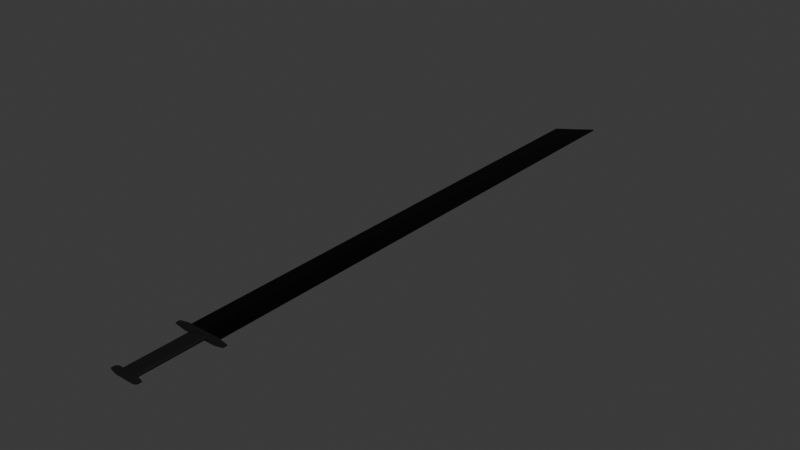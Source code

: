 # Source: Sword.blend  (saved by Blender 4.2.66; exported with 4.5.12 LTS)
import bpy
from mathutils import Matrix  # noqa: F401  (used for matrix-valued properties, if any)

bpy.ops.wm.read_factory_settings(use_empty=True)
scene = bpy.context.scene
scene.name = 'Scene'

# ---- collections
col_collection = bpy.data.collections.new('Collection'); scene.collection.children.link(col_collection)

# ---- materials (node trees are filled in below, after node groups)
mat_001 = bpy.data.materials.new('Матеріал.001')
mat_001.use_transparent_shadow = False
mat_x = bpy.data.materials.new('Матеріал')
mat_x.use_transparent_shadow = False

# ---- material node trees
mat_001.use_nodes = True; mat_001.node_tree.nodes.clear()
_N = mat_001.node_tree.nodes; _L = mat_001.node_tree.links
n0 = _N.new('ShaderNodeBsdfPrincipled'); n0.name = 'Принципове BSDF'; n0.location = (10, 300)
n0.inputs[0].default_value = (0.005155, 0.005155, 0.005155, 1.0)
n0.inputs[3].default_value = 1.45
n1 = _N.new('ShaderNodeOutputMaterial'); n1.name = 'Вивід матеріалу'; n1.location = (300, 300)
_L.new(n0.outputs[0], n1.inputs[0])
n1.is_active_output = True
mat_x.use_nodes = True; mat_x.node_tree.nodes.clear()
_N = mat_x.node_tree.nodes; _L = mat_x.node_tree.links
n0 = _N.new('ShaderNodeBsdfPrincipled'); n0.name = 'Принципове BSDF'; n0.location = (10, 300)
n0.inputs[0].default_value = (0.0113, 0.0113, 0.0113, 1.0)
n0.inputs[1].default_value = 1.0
n0.inputs[3].default_value = 1.45
n1 = _N.new('ShaderNodeOutputMaterial'); n1.name = 'Вивід матеріалу'; n1.location = (300, 300)
_L.new(n0.outputs[0], n1.inputs[0])
n1.is_active_output = True

# ---- world
world_world = bpy.data.worlds.new('World'); scene.world = world_world
world_world.use_nodes = True; world_world.node_tree.nodes.clear()
_N = world_world.node_tree.nodes; _L = world_world.node_tree.links
n0 = _N.new('ShaderNodeOutputWorld'); n0.name = 'World Output'; n0.location = (300, 300)
n1 = _N.new('ShaderNodeBackground'); n1.name = 'Background'; n1.location = (10, 300)
n1.inputs[0].default_value = (0.05088, 0.05088, 0.05088, 1.0)
_L.new(n1.outputs[0], n0.inputs[0])
n0.is_active_output = True
world_world.color = (0.05088, 0.05088, 0.05088)
world_world.use_sun_shadow = False
world_world.sun_shadow_jitter_overblur = 0.0

# ---- meshes
me_x = bpy.data.meshes.new('Куб')
me_x.from_pydata([(0.0, -0.02491, -0.1354), (0.04, -0.02491, -0.03125), (0.04, -0.02491, 0.03125), (0.04, -0.02531, -0.03125), (0.04, -0.02531, 0.03125), (0.025, -0.02491, -0.1354), (0.0, -0.02491, 0.1309), (0.025, -0.02491, 0.1309), (-0.04, -0.02491, -0.03125), (-0.04, -0.02491, 0.03125), (-0.04, -0.02531, -0.03125), (-0.04, -0.02531, 0.03125), (-0.025, -0.02491, 0.1309), (-0.025, -0.02491, -0.1354), (-0.025, -0.02531, -0.1354), (0.025, -0.02531, -0.1354), (0.0, -0.02531, -0.1354), (-0.025, -0.02531, 0.1309), (0.025, -0.02531, 0.1309), (0.0, -0.02531, 0.1309), (0.012, -0.02531, -0.02501), (0.012, -0.02531, 0.02499), (-0.012, -0.02531, -0.02501), (-0.012, -0.02531, 0.02499), (-0.0075, -0.02531, -0.1083), (0.0075, -0.02531, -0.1083), (0.0, -0.02531, -0.1083), (0.0102, -0.02531, -0.09209), (-0.0102, -0.02531, -0.09209), (-0.0075, -0.02531, 0.1083), (0.0075, -0.02531, 0.1083), (0.0, -0.02531, 0.1354), (0.0102, -0.02531, 0.09207), (-0.0102, -0.02531, 0.09207), (0.012, -0.03147, -0.02496), (0.012, -0.03147, 0.02504), (-0.012, -0.03147, -0.02496), (-0.012, -0.03147, 0.02504), (-0.0075, -0.03147, -0.1083), (0.0075, -0.03147, -0.1083), (0.0, -0.03147, -0.1083), (0.0102, -0.03147, -0.09204), (-0.0102, -0.03147, -0.09204), (-0.0075, -0.03147, 0.1084), (0.0075, -0.03147, 0.1084), (0.0, -0.03147, 0.1084), (0.0102, -0.03147, 0.09212), (-0.0102, -0.03147, 0.09212), (0.0225, -0.03147, -0.03278), (0.0225, -0.03147, 0.03284), (-0.0225, -0.03147, -0.03278), (-0.0225, -0.03147, 0.03284), (-0.01406, -0.03147, -0.1422), (0.01406, -0.03147, -0.1422), (0.0, -0.03147, -0.1422), (0.01732, -0.03147, -0.1095), (-0.01732, -0.03147, -0.1095), (-0.01406, -0.03147, 0.1422), (0.01406, -0.03147, 0.1422), (0.0, -0.03147, 0.1422), (0.01732, -0.03147, 0.1095), (-0.01732, -0.03147, 0.1095), (0.0225, -0.03184, -0.03278), (0.0225, -0.03184, 0.03284), (-0.0225, -0.03184, -0.03278), (-0.0225, -0.03184, 0.03284), (-0.01406, -0.03184, -0.1422), (0.01406, -0.03184, -0.1422), (0.0, -0.03184, -0.1422), (0.01732, -0.03184, -0.1095), (-0.01732, -0.03184, -0.1095), (-0.01406, -0.03184, 0.1422), (0.01406, -0.03184, 0.1422), (0.0, -0.03184, 0.1422), (0.01732, -0.03184, 0.1095), (-0.01732, -0.03184, 0.1095), (-0.025, -0.02491, -0.001875), (-0.025, -0.02491, 0.001875), (0.025, -0.02491, -0.025), (0.025, -0.02491, 0.025), (0.025, 0.02556, -0.025), (0.025, 0.02556, 0.025), (-0.025, 0.0, -0.001875), (0.0, 0.02453, -0.0075), (0.025, 0.0, -0.025), (0.0, -0.02491, -0.075), (0.0, 0.0, -0.075), (-0.025, 0.0, 0.001875), (0.0, 0.02453, 0.0075), (0.025, 0.0, 0.025), (0.0, -0.02491, 0.075), (0.0, 0.0, 0.075), (-0.025, 0.0, -0.001875), (-0.025, 0.0, 0.001875), (-0.025, 0.02344, -0.001875), (-0.025, 0.02344, 0.001875)], [(31, 19)], [(1, 2, 4, 3), (9, 8, 10, 11), (14, 13, 0, 16), (16, 0, 5, 15), (18, 7, 6, 19), (19, 6, 12, 17), (3, 15, 5, 1), (31, 29, 43, 45), (11, 17, 12, 9), (4, 2, 7, 18), (10, 8, 13, 14), (2, 1, 5, 0, 13, 8, 9, 12, 6, 7), (34, 35, 49, 48), (23, 22, 36, 37), (30, 31, 45, 44), (26, 25, 39, 40), (32, 30, 44, 46), (24, 26, 40, 38), (29, 33, 47, 43), (25, 27, 41, 39), (21, 32, 46, 35), (28, 24, 38, 42), (33, 23, 37, 47), (27, 20, 34, 41), (22, 28, 42, 36), (20, 21, 35, 34), (50, 56, 70, 64), (45, 43, 57, 59), (37, 36, 50, 51), (44, 45, 59, 58), (40, 39, 53, 54), (46, 44, 58, 60), (38, 40, 54, 52), (43, 47, 61, 57), (39, 41, 55, 53), (35, 46, 60, 49), (42, 38, 52, 56), (47, 37, 51, 61), (41, 34, 48, 55), (36, 42, 56, 50), (63, 74, 72, 73, 71, 75, 65, 64, 70, 66, 68, 67, 69, 62), (48, 49, 63, 62), (59, 57, 71, 73), (51, 50, 64, 65), (58, 59, 73, 72), (54, 53, 67, 68), (60, 58, 72, 74), (52, 54, 68, 66), (57, 61, 75, 71), (53, 55, 69, 67), (49, 60, 74, 63), (56, 52, 66, 70), (61, 51, 65, 75), (55, 48, 62, 69), (88, 81, 80, 83), (80, 81, 89, 79, 78, 84), (86, 84, 78, 85), (91, 87, 77, 90), (82, 86, 85, 76), (76, 77, 87, 93, 92, 82), (83, 80, 84, 86), (89, 91, 90, 79), (81, 88, 91, 89), (92, 93, 95, 94), (86, 92, 94, 83), (88, 95, 93, 91), (88, 83, 94, 95), (4, 18, 19, 17, 11, 10, 14, 16, 15, 3)])
me_x.polygons.foreach_set('use_smooth', [True] * 68)
me_x.polygons.foreach_set('material_index', [0, 0, 0, 0, 0, 0, 0, 0, 0, 0, 0, 0, 0, 0, 0, 0, 0, 0, 0, 0, 0, 0, 0, 0, 0, 0, 0, 0, 0, 0, 0, 0, 0, 0, 0, 0, 0, 0, 0, 0, 0, 0, 0, 0, 0, 0, 0, 0, 0, 0, 0, 0, 0, 0, 1, 1, 1, 1, 1, 1, 1, 1, 1, 1, 1, 1, 1, 0])
_k = set([(0, 5), (0, 13), (0, 16), (1, 2), (1, 3), (1, 5), (2, 4), (2, 7), (3, 4), (3, 15), (4, 18), (5, 15), (6, 7), (6, 12), (6, 19), (7, 18), (8, 9), (8, 10), (8, 13), (9, 11), (9, 12), (10, 11), (10, 14), (11, 17), (12, 17), (13, 14), (14, 16), (15, 16), (17, 19), (18, 19), (19, 31), (20, 21), (20, 27), (21, 32), (22, 23), (22, 28), (23, 33), (24, 26), (24, 28), (25, 26), (25, 27), (29, 31), (29, 33), (30, 31), (30, 32), (34, 35), (34, 41), (34, 48), (35, 46), (35, 49), (36, 37), (36, 42), (36, 50), (37, 47), (37, 51), (38, 40), (38, 42), (38, 52), (39, 40), (39, 41), (39, 53), (40, 54), (41, 55), (42, 56), (43, 45), (43, 47), (43, 57), (44, 45), (44, 46), (44, 58), (45, 59), (46, 60), (47, 61), (48, 49), (48, 55), (48, 62), (49, 60), (49, 63), (50, 51), (50, 56), (50, 64), (51, 61), (51, 65), (52, 54), (52, 56), (52, 66), (53, 54), (53, 55), (53, 67), (54, 68), (55, 69), (56, 70), (57, 59), (57, 61), (57, 71), (58, 59), (58, 60), (58, 72), (59, 73), (60, 74), (61, 75), (62, 63), (62, 69), (63, 74), (64, 65), (64, 70), (65, 75), (66, 68), (66, 70), (67, 68), (67, 69), (71, 73), (71, 75), (72, 73), (72, 74), (76, 77), (76, 82), (76, 85), (77, 87), (77, 90), (78, 79), (78, 84), (78, 85), (79, 89), (79, 90), (80, 81), (80, 83), (80, 84), (81, 88), (81, 89), (82, 86), (82, 92), (83, 86), (83, 88), (83, 94), (84, 86), (85, 86), (86, 92), (87, 91), (87, 93), (88, 91), (88, 95), (89, 91), (90, 91), (91, 93), (92, 93), (92, 94), (93, 95), (94, 95)])
me_x.attributes.new('sharp_edge', 'BOOLEAN', 'EDGE').data.foreach_set('value', [ (min(e.vertices), max(e.vertices)) in _k for e in me_x.edges])
_uv = me_x.uv_layers.new(name='UVКарта')
_uv.uv.foreach_set('vector', [0.375, 0.75, 0.625, 0.75, 0.625, 0.75, 0.375, 0.75, 0.625, 0.0, 0.375, 0.0, 0.375, 0.0, 0.625, 0.0, 0.125, 0.75, 0.375, 0.0, 0.0, 0.0, 0.25, 0.75, 0.25, 0.75, 0.0, 0.0, 0.0, 0.0, 0.375, 0.75, 0.625, 0.75, 0.625, 0.75, 0.0, 0.0, 0.75, 0.75, 0.75, 0.75, 0.0, 0.0, 0.0, 0.0, 0.875, 0.75, 0.375, 0.75, 0.375, 0.75, 0.0, 0.0, 0.375, 0.75, 0.75, 0.75, 0.875, 0.75, 0.875, 0.75, 0.75, 0.75, 0.625, 0.0, 0.875, 0.75, 0.0, 0.0, 0.625, 0.0, 0.625, 0.75, 0.625, 0.75, 0.625, 0.75, 0.625, 0.75, 0.375, 0.0, 0.375, 0.0, 0.375, 0.0, 0.125, 0.75, 0.625, 0.75, 0.375, 0.75, 0.0, 0.0, 0.0, 0.0, 0.375, 0.0, 0.375, 0.0, 0.625, 0.0, 0.0, 0.0, 0.0, 0.0, 0.625, 0.75, 0.375, 0.75, 0.625, 0.75, 0.625, 0.75, 0.375, 0.75, 0.625, 0.0, 0.375, 0.0, 0.375, 0.0, 0.625, 0.0, 0.625, 0.75, 0.75, 0.75, 0.75, 0.75, 0.625, 0.75, 0.25, 0.75, 0.375, 0.75, 0.375, 0.75, 0.25, 0.75, 0.625, 0.75, 0.625, 0.75, 0.625, 0.75, 0.625, 0.75, 0.125, 0.75, 0.25, 0.75, 0.25, 0.75, 0.125, 0.75, 0.875, 0.75, 0.875, 0.75, 0.875, 0.75, 0.875, 0.75, 0.375, 0.75, 0.375, 0.75, 0.375, 0.75, 0.375, 0.75, 0.625, 0.75, 0.625, 0.75, 0.625, 0.75, 0.625, 0.75, 0.125, 0.75, 0.125, 0.75, 0.125, 0.75, 0.125, 0.75, 0.875, 0.75, 0.875, 0.75, 0.875, 0.75, 0.875, 0.75, 0.375, 0.75, 0.375, 0.75, 0.375, 0.75, 0.375, 0.75, 0.125, 0.75, 0.125, 0.75, 0.125, 0.75, 0.125, 0.75, 0.375, 0.75, 0.625, 0.75, 0.625, 0.75, 0.375, 0.75, 0.125, 0.75, 0.125, 0.75, 0.125, 0.75, 0.125, 0.75, 0.75, 0.75, 0.875, 0.75, 0.875, 0.75, 0.75, 0.75, 0.625, 0.0, 0.375, 0.0, 0.375, 0.0, 0.625, 0.0, 0.625, 0.75, 0.75, 0.75, 0.75, 0.75, 0.625, 0.75, 0.25, 0.75, 0.375, 0.75, 0.375, 0.75, 0.25, 0.75, 0.625, 0.75, 0.625, 0.75, 0.625, 0.75, 0.625, 0.75, 0.125, 0.75, 0.25, 0.75, 0.25, 0.75, 0.125, 0.75, 0.875, 0.75, 0.875, 0.75, 0.875, 0.75, 0.875, 0.75, 0.375, 0.75, 0.375, 0.75, 0.375, 0.75, 0.375, 0.75, 0.625, 0.75, 0.625, 0.75, 0.625, 0.75, 0.625, 0.75, 0.125, 0.75, 0.125, 0.75, 0.125, 0.75, 0.125, 0.75, 0.875, 0.75, 0.875, 0.75, 0.875, 0.75, 0.875, 0.75, 0.375, 0.75, 0.375, 0.75, 0.375, 0.75, 0.375, 0.75, 0.125, 0.75, 0.125, 0.75, 0.125, 0.75, 0.125, 0.75, 0.625, 0.75, 0.625, 0.75, 0.625, 0.75, 0.75, 0.75, 0.875, 0.75, 0.875, 0.75, 0.875, 0.75, 0.375, 0.0, 0.125, 0.75, 0.125, 0.75, 0.25, 0.75, 0.375, 0.75, 0.375, 0.75, 0.375, 0.75, 0.375, 0.75, 0.625, 0.75, 0.625, 0.75, 0.375, 0.75, 0.75, 0.75, 0.875, 0.75, 0.875, 0.75, 0.75, 0.75, 0.625, 0.0, 0.375, 0.0, 0.375, 0.0, 0.625, 0.0, 0.625, 0.75, 0.75, 0.75, 0.75, 0.75, 0.625, 0.75, 0.25, 0.75, 0.375, 0.75, 0.375, 0.75, 0.25, 0.75, 0.625, 0.75, 0.625, 0.75, 0.625, 0.75, 0.625, 0.75, 0.125, 0.75, 0.25, 0.75, 0.25, 0.75, 0.125, 0.75, 0.875, 0.75, 0.875, 0.75, 0.875, 0.75, 0.875, 0.75, 0.375, 0.75, 0.375, 0.75, 0.375, 0.75, 0.375, 0.75, 0.625, 0.75, 0.625, 0.75, 0.625, 0.75, 0.625, 0.75, 0.125, 0.75, 0.125, 0.75, 0.125, 0.75, 0.125, 0.75, 0.875, 0.75, 0.875, 0.75, 0.875, 0.75, 0.875, 0.75, 0.375, 0.75, 0.375, 0.75, 0.375, 0.75, 0.375, 0.75, 0.75, 0.5, 0.625, 0.5, 0.375, 0.5, 0.25, 0.5, 0.375, 0.5, 0.625, 0.5, 0.625, 0.625, 0.625, 0.75, 0.375, 0.75, 0.375, 0.625, 0.25, 0.625, 0.375, 0.625, 0.375, 0.75, 0.25, 0.75, 0.75, 0.625, 0.875, 0.625, 0.875, 0.75, 0.75, 0.75, 0.125, 0.625, 0.25, 0.625, 0.25, 0.75, 0.125, 0.75, 0.375, 0.0, 0.625, 0.0, 0.625, 0.125, 0.625, 0.125, 0.375, 0.125, 0.375, 0.125, 0.25, 0.5, 0.375, 0.5, 0.375, 0.625, 0.25, 0.625, 0.625, 0.625, 0.75, 0.625, 0.75, 0.75, 0.625, 0.75, 0.625, 0.5, 0.75, 0.5, 0.75, 0.625, 0.625, 0.625, 0.375, 0.125, 0.625, 0.125, 0.625, 0.125, 0.375, 0.125, 0.25, 0.625, 0.375, 0.125, 0.375, 0.125, 0.25, 0.5, 0.75, 0.5, 0.625, 0.125, 0.625, 0.125, 0.75, 0.625, 0.75, 0.5, 0.25, 0.5, 0.375, 0.125, 0.625, 0.125, 0.0, 0.0, 0.0, 0.0, 0.0, 0.0, 0.0, 0.0, 0.0, 0.0, 0.0, 0.0, 0.0, 0.0, 0.0, 0.0, 0.0, 0.0, 0.0, 0.0])
_ca = me_x.color_attributes.new('Attribute', 'BYTE_COLOR', 'CORNER')
_ca.data.foreach_set('color', [1.0, 1.0, 1.0, 1.0, 1.0, 1.0, 1.0, 1.0, 1.0, 1.0, 1.0, 1.0, 1.0, 1.0, 1.0, 1.0, 1.0, 1.0, 1.0, 1.0, 1.0, 1.0, 1.0, 1.0, 1.0, 1.0, 1.0, 1.0, 1.0, 1.0, 1.0, 1.0, 1.0, 1.0, 1.0, 1.0, 1.0, 1.0, 1.0, 1.0, 1.0, 1.0, 1.0, 1.0, 1.0, 1.0, 1.0, 1.0, 1.0, 1.0, 1.0, 1.0, 1.0, 1.0, 1.0, 1.0, 1.0, 1.0, 1.0, 1.0, 1.0, 1.0, 1.0, 1.0, 1.0, 1.0, 1.0, 1.0, 1.0, 1.0, 1.0, 1.0, 1.0, 1.0, 1.0, 1.0, 1.0, 1.0, 1.0, 1.0, 1.0, 1.0, 1.0, 1.0, 1.0, 1.0, 1.0, 1.0, 1.0, 1.0, 1.0, 1.0, 1.0, 1.0, 1.0, 1.0, 1.0, 1.0, 1.0, 1.0, 1.0, 1.0, 1.0, 1.0, 1.0, 1.0, 1.0, 1.0, 1.0, 1.0, 1.0, 1.0, 1.0, 1.0, 1.0, 1.0, 1.0, 1.0, 1.0, 1.0, 1.0, 1.0, 1.0, 1.0, 1.0, 1.0, 1.0, 1.0, 1.0, 1.0, 1.0, 1.0, 1.0, 1.0, 1.0, 1.0, 1.0, 1.0, 1.0, 1.0, 1.0, 1.0, 1.0, 1.0, 1.0, 1.0, 1.0, 1.0, 1.0, 1.0, 1.0, 1.0, 1.0, 1.0, 1.0, 1.0, 1.0, 1.0, 1.0, 1.0, 1.0, 1.0, 1.0, 1.0, 1.0, 1.0, 1.0, 1.0, 1.0, 1.0, 1.0, 1.0, 1.0, 1.0, 1.0, 1.0, 1.0, 1.0, 1.0, 1.0, 1.0, 1.0, 1.0, 1.0, 1.0, 1.0, 1.0, 1.0, 1.0, 1.0, 1.0, 1.0, 1.0, 1.0, 1.0, 1.0, 1.0, 1.0, 1.0, 1.0, 1.0, 1.0, 1.0, 1.0, 1.0, 1.0, 1.0, 1.0, 1.0, 1.0, 1.0, 1.0, 1.0, 1.0, 1.0, 1.0, 1.0, 1.0, 1.0, 1.0, 1.0, 1.0, 1.0, 1.0, 1.0, 1.0, 1.0, 1.0, 1.0, 1.0, 1.0, 1.0, 1.0, 1.0, 1.0, 1.0, 1.0, 1.0, 1.0, 1.0, 1.0, 1.0, 1.0, 1.0, 1.0, 1.0, 1.0, 1.0, 1.0, 1.0, 1.0, 1.0, 1.0, 1.0, 1.0, 1.0, 1.0, 1.0, 1.0, 1.0, 1.0, 1.0, 1.0, 1.0, 1.0, 1.0, 1.0, 1.0, 1.0, 1.0, 1.0, 1.0, 1.0, 1.0, 1.0, 1.0, 1.0, 1.0, 1.0, 1.0, 1.0, 1.0, 1.0, 1.0, 1.0, 1.0, 1.0, 1.0, 1.0, 1.0, 1.0, 1.0, 1.0, 1.0, 1.0, 1.0, 1.0, 1.0, 1.0, 1.0, 1.0, 1.0, 1.0, 1.0, 1.0, 1.0, 1.0, 1.0, 1.0, 1.0, 1.0, 1.0, 1.0, 1.0, 1.0, 1.0, 1.0, 1.0, 1.0, 1.0, 1.0, 1.0, 1.0, 1.0, 1.0, 1.0, 1.0, 1.0, 1.0, 1.0, 1.0, 1.0, 1.0, 1.0, 1.0, 1.0, 1.0, 1.0, 1.0, 1.0, 1.0, 1.0, 1.0, 1.0, 1.0, 1.0, 1.0, 1.0, 1.0, 1.0, 1.0, 1.0, 1.0, 1.0, 1.0, 1.0, 1.0, 1.0, 1.0, 1.0, 1.0, 1.0, 1.0, 1.0, 1.0, 1.0, 1.0, 1.0, 1.0, 1.0, 1.0, 1.0, 1.0, 1.0, 1.0, 1.0, 1.0, 1.0, 1.0, 1.0, 1.0, 1.0, 1.0, 1.0, 1.0, 1.0, 1.0, 1.0, 1.0, 1.0, 1.0, 1.0, 1.0, 1.0, 1.0, 1.0, 1.0, 1.0, 1.0, 1.0, 1.0, 1.0, 1.0, 1.0, 1.0, 1.0, 1.0, 1.0, 1.0, 1.0, 1.0, 1.0, 1.0, 1.0, 1.0, 1.0, 1.0, 1.0, 1.0, 1.0, 1.0, 1.0, 1.0, 1.0, 1.0, 1.0, 1.0, 1.0, 1.0, 1.0, 1.0, 1.0, 1.0, 1.0, 1.0, 1.0, 1.0, 1.0, 1.0, 1.0, 1.0, 1.0, 1.0, 1.0, 1.0, 1.0, 1.0, 1.0, 1.0, 1.0, 1.0, 1.0, 1.0, 1.0, 1.0, 1.0, 1.0, 1.0, 1.0, 1.0, 1.0, 1.0, 1.0, 1.0, 1.0, 1.0, 1.0, 1.0, 1.0, 1.0, 1.0, 1.0, 1.0, 1.0, 1.0, 1.0, 1.0, 1.0, 1.0, 1.0, 1.0, 1.0, 1.0, 1.0, 1.0, 1.0, 1.0, 1.0, 1.0, 1.0, 1.0, 1.0, 1.0, 1.0, 1.0, 1.0, 1.0, 1.0, 1.0, 1.0, 1.0, 1.0, 1.0, 1.0, 1.0, 1.0, 1.0, 1.0, 1.0, 1.0, 1.0, 1.0, 1.0, 1.0, 1.0, 1.0, 1.0, 1.0, 1.0, 1.0, 1.0, 1.0, 1.0, 1.0, 1.0, 1.0, 1.0, 1.0, 1.0, 1.0, 1.0, 1.0, 1.0, 1.0, 1.0, 1.0, 1.0, 1.0, 1.0, 1.0, 1.0, 1.0, 1.0, 1.0, 1.0, 1.0, 1.0, 1.0, 1.0, 1.0, 1.0, 1.0, 1.0, 1.0, 1.0, 1.0, 1.0, 1.0, 1.0, 1.0, 1.0, 1.0, 1.0, 1.0, 1.0, 1.0, 1.0, 1.0, 1.0, 1.0, 1.0, 1.0, 1.0, 1.0, 1.0, 1.0, 1.0, 1.0, 1.0, 1.0, 1.0, 1.0, 1.0, 1.0, 1.0, 1.0, 1.0, 1.0, 1.0, 1.0, 1.0, 1.0, 1.0, 1.0, 1.0, 1.0, 1.0, 1.0, 1.0, 1.0, 1.0, 1.0, 1.0, 1.0, 1.0, 1.0, 1.0, 1.0, 1.0, 1.0, 1.0, 1.0, 1.0, 1.0, 1.0, 1.0, 1.0, 1.0, 1.0, 1.0, 1.0, 1.0, 1.0, 1.0, 1.0, 1.0, 1.0, 1.0, 1.0, 1.0, 1.0, 1.0, 1.0, 1.0, 1.0, 1.0, 1.0, 1.0, 1.0, 1.0, 1.0, 1.0, 1.0, 1.0, 1.0, 1.0, 1.0, 1.0, 1.0, 1.0, 1.0, 1.0, 1.0, 1.0, 1.0, 1.0, 1.0, 1.0, 1.0, 1.0, 1.0, 1.0, 1.0, 1.0, 1.0, 1.0, 1.0, 1.0, 1.0, 1.0, 1.0, 1.0, 1.0, 1.0, 1.0, 1.0, 1.0, 1.0, 1.0, 1.0, 1.0, 1.0, 1.0, 1.0, 1.0, 1.0, 1.0, 1.0, 1.0, 1.0, 1.0, 1.0, 1.0, 1.0, 1.0, 1.0, 1.0, 1.0, 1.0, 1.0, 1.0, 1.0, 1.0, 1.0, 1.0, 1.0, 1.0, 1.0, 1.0, 1.0, 1.0, 1.0, 1.0, 1.0, 1.0, 1.0, 1.0, 1.0, 1.0, 1.0, 1.0, 1.0, 1.0, 1.0, 1.0, 1.0, 1.0, 1.0, 1.0, 1.0, 1.0, 1.0, 1.0, 1.0, 1.0, 1.0, 1.0, 1.0, 1.0, 1.0, 1.0, 1.0, 1.0, 1.0, 1.0, 1.0, 1.0, 1.0, 1.0, 1.0, 1.0, 1.0, 1.0, 1.0, 1.0, 1.0, 1.0, 1.0, 1.0, 1.0, 1.0, 1.0, 1.0, 1.0, 1.0, 1.0, 1.0, 1.0, 1.0, 1.0, 1.0, 1.0, 1.0, 1.0, 1.0, 1.0, 1.0, 1.0, 1.0, 1.0, 1.0, 1.0, 1.0, 1.0, 1.0, 1.0, 1.0, 1.0, 1.0, 1.0, 1.0, 1.0, 1.0, 1.0, 1.0, 1.0, 1.0, 1.0, 1.0, 1.0, 1.0, 1.0, 1.0, 1.0, 1.0, 1.0, 1.0, 1.0, 1.0, 1.0, 1.0, 1.0, 1.0, 1.0, 1.0, 1.0, 1.0, 1.0, 1.0, 1.0, 1.0, 1.0, 1.0, 1.0, 1.0, 1.0, 1.0, 1.0, 1.0, 1.0, 1.0, 1.0, 1.0, 1.0, 1.0, 1.0, 1.0, 1.0, 1.0, 1.0, 1.0, 1.0, 1.0, 1.0, 1.0, 1.0, 1.0, 1.0, 1.0, 1.0, 1.0, 1.0, 1.0, 1.0, 1.0, 1.0, 1.0, 1.0, 1.0, 1.0, 1.0, 1.0, 1.0, 1.0, 1.0, 1.0, 1.0, 1.0, 1.0, 1.0, 1.0, 1.0, 1.0, 1.0, 1.0, 1.0, 1.0, 1.0, 1.0, 1.0, 1.0, 1.0, 1.0, 1.0, 1.0, 1.0, 1.0, 1.0, 1.0, 1.0, 1.0, 1.0, 1.0, 1.0, 1.0, 1.0, 1.0, 1.0, 1.0, 1.0, 1.0, 1.0, 1.0, 1.0, 1.0, 1.0, 1.0, 1.0, 1.0, 1.0, 1.0, 1.0, 1.0, 1.0, 1.0, 1.0, 1.0, 1.0, 1.0, 1.0, 1.0, 1.0, 1.0, 1.0, 1.0, 1.0, 1.0, 1.0, 1.0, 1.0, 1.0, 1.0, 1.0, 1.0, 1.0, 1.0, 1.0, 1.0, 1.0, 1.0, 1.0, 1.0, 1.0, 1.0, 1.0, 1.0, 1.0, 1.0, 1.0, 1.0, 1.0, 1.0, 1.0, 1.0, 1.0, 1.0, 1.0, 1.0, 1.0, 1.0, 1.0, 1.0, 1.0, 1.0, 1.0, 1.0, 1.0, 1.0, 1.0, 1.0, 1.0, 1.0, 1.0, 1.0, 1.0, 1.0, 1.0, 1.0, 1.0, 1.0, 1.0, 1.0, 1.0, 1.0, 1.0, 1.0, 1.0, 1.0, 1.0, 1.0, 1.0, 1.0, 1.0, 1.0, 1.0, 1.0, 1.0, 1.0, 1.0, 1.0, 1.0, 1.0, 1.0, 1.0, 1.0, 1.0, 1.0, 1.0, 1.0, 1.0, 1.0, 1.0, 1.0, 1.0, 1.0, 1.0, 1.0, 1.0, 1.0, 1.0, 1.0, 1.0, 1.0, 1.0, 1.0, 1.0, 1.0, 1.0, 1.0, 1.0, 1.0, 1.0, 1.0, 1.0, 1.0, 1.0, 1.0, 1.0, 1.0, 1.0, 1.0, 1.0, 1.0, 1.0, 1.0, 1.0, 1.0, 1.0, 1.0, 1.0, 1.0, 1.0, 1.0, 1.0, 1.0, 1.0, 1.0, 1.0, 1.0, 1.0, 1.0, 1.0, 1.0, 1.0, 1.0, 1.0, 1.0, 1.0, 1.0, 1.0, 1.0, 1.0, 1.0, 1.0, 1.0, 1.0, 1.0, 1.0, 1.0, 1.0, 1.0, 1.0, 1.0, 1.0, 1.0, 1.0, 1.0, 1.0, 1.0, 1.0, 1.0, 1.0, 1.0, 1.0, 1.0, 1.0, 1.0, 1.0, 1.0, 1.0, 1.0, 1.0, 1.0, 1.0, 1.0, 1.0, 1.0, 1.0, 1.0, 1.0, 1.0, 1.0, 1.0, 1.0, 1.0, 1.0, 1.0, 1.0, 1.0, 1.0, 1.0, 1.0, 1.0, 1.0, 1.0, 1.0, 1.0, 1.0, 1.0, 1.0, 1.0, 1.0, 1.0, 1.0, 1.0, 1.0, 1.0, 1.0, 1.0, 1.0, 1.0, 1.0, 1.0, 1.0, 1.0, 1.0, 1.0, 1.0, 1.0, 1.0, 1.0, 1.0, 1.0, 1.0, 1.0, 1.0, 1.0, 1.0, 1.0, 1.0, 1.0, 1.0, 1.0, 1.0, 1.0, 1.0, 1.0, 1.0, 1.0, 1.0, 1.0, 1.0, 1.0, 1.0, 1.0, 1.0, 1.0, 1.0, 1.0, 1.0, 1.0, 1.0, 1.0, 1.0, 1.0, 1.0, 1.0, 1.0, 1.0, 1.0, 1.0, 1.0])
me_x.materials.append(mat_001)
me_x.materials.append(mat_x)
me_x.update()

# ---- objects
ob_sword = bpy.data.objects.new('Sword', me_x)

# ---- transforms, parenting, visibility, modifiers, constraints
ob_sword.location = (0.0, 0.0, 0.0)
ob_sword.scale = (1.0, 16.0, -0.03)

# ---- collection membership
col_collection.objects.link(ob_sword)

# ---- scene / render settings (as saved in the file)
scene.frame_start = 1; scene.frame_end = 250; scene.frame_set(1)
scene.render.engine = 'BLENDER_EEVEE_NEXT'
scene.cycles.sampling_pattern = 'TABULATED_SOBOL'
scene.eevee.ray_tracing_options.trace_max_roughness = 0.0
bpy.context.view_layer.update()

# ---- added for rendering (the .blend has no active camera and no usable light): camera, sun
cam_auto = bpy.data.cameras.new('AutoCamera')
cam_auto.lens = 50.0
cam_auto.sensor_width = 36.0
cam_auto.clip_end = 1000.0
ob_auto_camera = bpy.data.objects.new('AutoCamera', cam_auto)
scene.collection.objects.link(ob_auto_camera)
ob_auto_camera.location = (0.853073, -1.07394, 0.682457)
ob_auto_camera.rotation_euler = (1.09748, -7.21219e-08, 0.694738)
scene.camera = ob_auto_camera
light_auto_sun = bpy.data.lights.new('AutoSun', 'SUN')
light_auto_sun.energy = 3.0
light_auto_sun.angle = 0.0523599
ob_auto_sun = bpy.data.objects.new('AutoSun', light_auto_sun)
scene.collection.objects.link(ob_auto_sun)
ob_auto_sun.rotation_euler = (0.872665, 0.174533, 0.523599)
bpy.context.view_layer.update()
